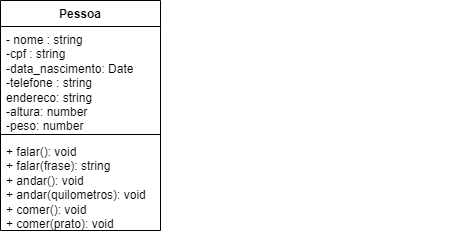

The diagram above was exported from draw.io. Its source (the exported page's mxGraphModel, read from the mxfile embedded in the PNG):
<mxGraphModel dx="1621" dy="452" grid="1" gridSize="10" guides="1" tooltips="1" connect="1" arrows="1" fold="1" page="1" pageScale="1" pageWidth="827" pageHeight="1169" math="0" shadow="0">
  <root>
    <mxCell id="0" />
    <mxCell id="1" parent="0" />
    <mxCell id="VNCXOn3R2bSxkuoOmAMl-4" value="&lt;p style=&quot;margin:0px;margin-top:4px;text-align:center;&quot;&gt;&lt;/p&gt;&lt;p style=&quot;margin:0px;margin-left:4px;&quot;&gt;&lt;br&gt;&lt;/p&gt;&lt;hr size=&quot;1&quot;&gt;&lt;p style=&quot;margin:0px;margin-left:4px;&quot;&gt;&lt;font style=&quot;vertical-align: inherit;&quot;&gt;&lt;font style=&quot;vertical-align: inherit;&quot;&gt;+ método(): Tipo&lt;/font&gt;&lt;/font&gt;&lt;/p&gt;" style="verticalAlign=top;align=left;overflow=fill;fontSize=12;fontFamily=Helvetica;html=1;whiteSpace=wrap;" parent="1" vertex="1">
      <mxGeometry x="-40" y="340" as="geometry" />
    </mxCell>
    <mxCell id="PCl_8Ogeg2qLBdc4ZTHy-5" value="Pessoa" style="swimlane;fontStyle=1;align=center;verticalAlign=top;childLayout=stackLayout;horizontal=1;startSize=26;horizontalStack=0;resizeParent=1;resizeParentMax=0;resizeLast=0;collapsible=1;marginBottom=0;whiteSpace=wrap;html=1;" vertex="1" parent="1">
      <mxGeometry x="-500" y="210" width="160" height="230" as="geometry" />
    </mxCell>
    <mxCell id="PCl_8Ogeg2qLBdc4ZTHy-6" value="- nome : string&lt;br&gt;-cpf : string&lt;br&gt;-data_nascimento: Date&lt;br&gt;-telefone : string&lt;br&gt;endereco: string&lt;br&gt;-altura: number&lt;br&gt;-peso: number" style="text;strokeColor=none;fillColor=none;align=left;verticalAlign=top;spacingLeft=4;spacingRight=4;overflow=hidden;rotatable=0;points=[[0,0.5],[1,0.5]];portConstraint=eastwest;whiteSpace=wrap;html=1;" vertex="1" parent="PCl_8Ogeg2qLBdc4ZTHy-5">
      <mxGeometry y="26" width="160" height="104" as="geometry" />
    </mxCell>
    <mxCell id="PCl_8Ogeg2qLBdc4ZTHy-7" value="" style="line;strokeWidth=1;fillColor=none;align=left;verticalAlign=middle;spacingTop=-1;spacingLeft=3;spacingRight=3;rotatable=0;labelPosition=right;points=[];portConstraint=eastwest;strokeColor=inherit;" vertex="1" parent="PCl_8Ogeg2qLBdc4ZTHy-5">
      <mxGeometry y="130" width="160" height="8" as="geometry" />
    </mxCell>
    <mxCell id="PCl_8Ogeg2qLBdc4ZTHy-8" value="+ falar(): void&lt;br&gt;+ falar(frase): string&lt;br&gt;+ andar(): void&lt;br&gt;+ andar(quilometros): void&lt;br&gt;+ comer(): void&lt;br&gt;+ comer(prato): void" style="text;strokeColor=none;fillColor=none;align=left;verticalAlign=top;spacingLeft=4;spacingRight=4;overflow=hidden;rotatable=0;points=[[0,0.5],[1,0.5]];portConstraint=eastwest;whiteSpace=wrap;html=1;" vertex="1" parent="PCl_8Ogeg2qLBdc4ZTHy-5">
      <mxGeometry y="138" width="160" height="92" as="geometry" />
    </mxCell>
  </root>
</mxGraphModel>